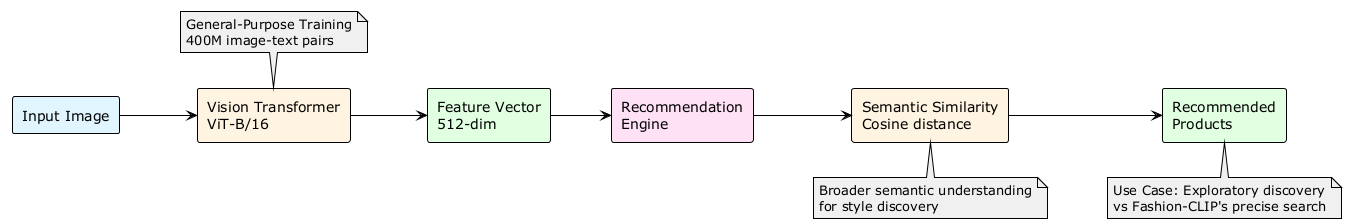

The diagram above was rendered by PlantUML. Its source (embedded in the PNG):
@startuml
!theme plain
!define LIGHTBLUE #E1F5FF
!define LIGHTYELLOW #FFF4E1
!define LIGHTPINK #FFE1F5
!define LIGHTGREEN #E1FFE1
!define LIGHTGRAY #F0F0F0

skinparam rectangle {
    BackgroundColor LIGHTYELLOW
    BorderColor Black
}

left to right direction

rectangle "Input Image" as A LIGHTBLUE
rectangle "Vision Transformer\nViT-B/16" as B LIGHTYELLOW
rectangle "Feature Vector\n512-dim" as C LIGHTGREEN
rectangle "Recommendation\nEngine" as D LIGHTPINK
rectangle "Semantic Similarity\nCosine distance" as E
rectangle "Recommended\nProducts" as F LIGHTGREEN

note top of B LIGHTGRAY
  General-Purpose Training
  400M image-text pairs
end note

note bottom of E LIGHTGRAY
  Broader semantic understanding
  for style discovery
end note

note bottom of F LIGHTGRAY
  Use Case: Exploratory discovery
  vs Fashion-CLIP's precise search
end note

A --> B
B --> C
C --> D
D --> E
E --> F

@enduml